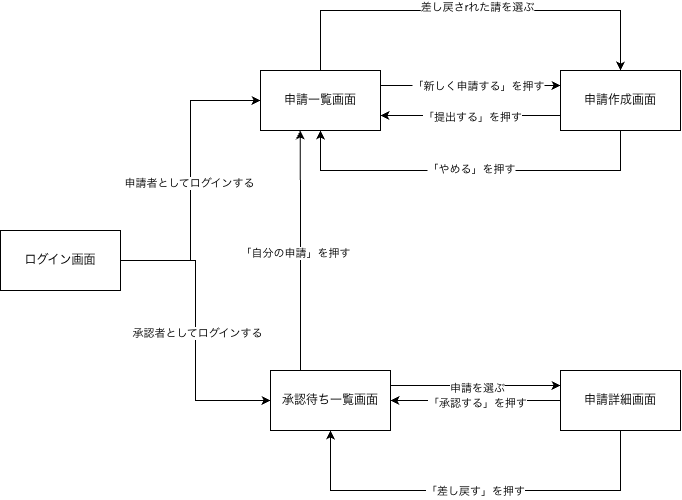

The diagram above was exported from draw.io. Its source (the exported page's mxGraphModel, read from the mxfile embedded in the PNG):
<mxGraphModel dx="1024" dy="984" grid="1" gridSize="10" guides="1" tooltips="1" connect="1" arrows="1" fold="1" page="1" pageScale="1" pageWidth="827" pageHeight="1169" math="0" shadow="0">
  <root>
    <mxCell id="0" />
    <mxCell id="1" parent="0" />
    <mxCell id="hGfwu1WWB7huXfNaqDXL-7" edge="1" parent="1" source="hGfwu1WWB7huXfNaqDXL-1" style="edgeStyle=orthogonalEdgeStyle;rounded=0;orthogonalLoop=1;jettySize=auto;html=1;exitX=1;exitY=0.5;exitDx=0;exitDy=0;entryX=0;entryY=0.5;entryDx=0;entryDy=0;defaultLabelBackgroundColor=page;" target="hGfwu1WWB7huXfNaqDXL-2">
      <mxGeometry relative="1" as="geometry" />
    </mxCell>
    <mxCell id="hGfwu1WWB7huXfNaqDXL-8" connectable="0" parent="hGfwu1WWB7huXfNaqDXL-7" style="edgeLabel;html=1;align=center;verticalAlign=middle;resizable=0;points=[];inheritText=1;defaultLabelBackgroundColor=page;" value="申請者としてログインする" vertex="1">
      <mxGeometry relative="1" x="-0.0101" y="1" as="geometry">
        <mxPoint as="offset" />
      </mxGeometry>
    </mxCell>
    <mxCell id="hGfwu1WWB7huXfNaqDXL-9" edge="1" parent="1" source="hGfwu1WWB7huXfNaqDXL-1" style="edgeStyle=orthogonalEdgeStyle;rounded=0;orthogonalLoop=1;jettySize=auto;html=1;exitX=1;exitY=0.5;exitDx=0;exitDy=0;entryX=0;entryY=0.5;entryDx=0;entryDy=0;defaultLabelBackgroundColor=page;" target="hGfwu1WWB7huXfNaqDXL-3">
      <mxGeometry relative="1" as="geometry" />
    </mxCell>
    <mxCell id="hGfwu1WWB7huXfNaqDXL-10" connectable="0" parent="hGfwu1WWB7huXfNaqDXL-9" style="edgeLabel;html=1;align=center;verticalAlign=middle;resizable=0;points=[];inheritText=1;defaultLabelBackgroundColor=page;" value="承認者としてログインする" vertex="1">
      <mxGeometry relative="1" x="0.0224" y="1" as="geometry">
        <mxPoint as="offset" />
      </mxGeometry>
    </mxCell>
    <mxCell id="hGfwu1WWB7huXfNaqDXL-1" parent="1" style="rounded=0;whiteSpace=wrap;html=1;" value="ログイン画面" vertex="1">
      <mxGeometry height="60" width="120" x="40" y="330" as="geometry" />
    </mxCell>
    <mxCell id="hGfwu1WWB7huXfNaqDXL-13" edge="1" parent="1" source="hGfwu1WWB7huXfNaqDXL-2" style="edgeStyle=orthogonalEdgeStyle;rounded=0;orthogonalLoop=1;jettySize=auto;html=1;exitX=1;exitY=0.25;exitDx=0;exitDy=0;entryX=0;entryY=0.25;entryDx=0;entryDy=0;defaultLabelBackgroundColor=page;" target="hGfwu1WWB7huXfNaqDXL-4">
      <mxGeometry relative="1" as="geometry" />
    </mxCell>
    <mxCell id="hGfwu1WWB7huXfNaqDXL-14" connectable="0" parent="hGfwu1WWB7huXfNaqDXL-13" style="edgeLabel;html=1;align=center;verticalAlign=middle;resizable=0;points=[];inheritText=1;defaultLabelBackgroundColor=page;" value="「新しく申請する」を押す" vertex="1">
      <mxGeometry relative="1" x="0.082" as="geometry">
        <mxPoint as="offset" />
      </mxGeometry>
    </mxCell>
    <mxCell id="hGfwu1WWB7huXfNaqDXL-17" edge="1" parent="1" source="hGfwu1WWB7huXfNaqDXL-2" style="edgeStyle=orthogonalEdgeStyle;rounded=0;orthogonalLoop=1;jettySize=auto;html=1;exitX=0.5;exitY=0;exitDx=0;exitDy=0;entryX=0.5;entryY=0;entryDx=0;entryDy=0;defaultLabelBackgroundColor=page;" target="hGfwu1WWB7huXfNaqDXL-4">
      <mxGeometry relative="1" as="geometry">
        <Array as="points">
          <mxPoint x="360" y="110" />
          <mxPoint x="660" y="110" />
        </Array>
      </mxGeometry>
    </mxCell>
    <mxCell id="hGfwu1WWB7huXfNaqDXL-18" connectable="0" parent="hGfwu1WWB7huXfNaqDXL-17" style="edgeLabel;html=1;align=center;verticalAlign=middle;resizable=0;points=[];inheritText=1;defaultLabelBackgroundColor=page;" value="差し戻さrれた請を選ぶ" vertex="1">
      <mxGeometry relative="1" x="0.0269" y="4" as="geometry">
        <mxPoint as="offset" />
      </mxGeometry>
    </mxCell>
    <mxCell id="hGfwu1WWB7huXfNaqDXL-2" parent="1" style="rounded=0;whiteSpace=wrap;html=1;" value="申請一覧画面" vertex="1">
      <mxGeometry height="60" width="120" x="300" y="170" as="geometry" />
    </mxCell>
    <mxCell id="hGfwu1WWB7huXfNaqDXL-11" edge="1" parent="1" source="hGfwu1WWB7huXfNaqDXL-3" style="edgeStyle=orthogonalEdgeStyle;rounded=0;orthogonalLoop=1;jettySize=auto;html=1;exitX=0.25;exitY=0;exitDx=0;exitDy=0;defaultLabelBackgroundColor=page;">
      <mxGeometry relative="1" as="geometry">
        <mxPoint x="339.79310344827604" y="230" as="targetPoint" />
      </mxGeometry>
    </mxCell>
    <mxCell id="hGfwu1WWB7huXfNaqDXL-12" connectable="0" parent="hGfwu1WWB7huXfNaqDXL-11" style="edgeLabel;html=1;align=center;verticalAlign=middle;resizable=0;points=[];inheritText=1;defaultLabelBackgroundColor=page;" value="「自分の申請」を押す" vertex="1">
      <mxGeometry relative="1" x="-0.0192" y="5" as="geometry">
        <mxPoint y="1" as="offset" />
      </mxGeometry>
    </mxCell>
    <mxCell id="hGfwu1WWB7huXfNaqDXL-21" edge="1" parent="1" source="hGfwu1WWB7huXfNaqDXL-3" style="edgeStyle=orthogonalEdgeStyle;rounded=0;orthogonalLoop=1;jettySize=auto;html=1;exitX=1;exitY=0.25;exitDx=0;exitDy=0;entryX=0;entryY=0.25;entryDx=0;entryDy=0;defaultLabelBackgroundColor=page;" target="hGfwu1WWB7huXfNaqDXL-5">
      <mxGeometry relative="1" as="geometry" />
    </mxCell>
    <mxCell id="hGfwu1WWB7huXfNaqDXL-22" connectable="0" parent="hGfwu1WWB7huXfNaqDXL-21" style="edgeLabel;html=1;align=center;verticalAlign=middle;resizable=0;points=[];inheritText=1;defaultLabelBackgroundColor=page;" value="申請を選ぶ" vertex="1">
      <mxGeometry relative="1" x="0.0077" y="-2" as="geometry">
        <mxPoint as="offset" />
      </mxGeometry>
    </mxCell>
    <mxCell id="hGfwu1WWB7huXfNaqDXL-3" parent="1" style="rounded=0;whiteSpace=wrap;html=1;" value="承認待ち一覧画面" vertex="1">
      <mxGeometry height="60" width="120" x="310" y="470" as="geometry" />
    </mxCell>
    <mxCell id="hGfwu1WWB7huXfNaqDXL-15" edge="1" parent="1" source="hGfwu1WWB7huXfNaqDXL-4" style="edgeStyle=orthogonalEdgeStyle;rounded=0;orthogonalLoop=1;jettySize=auto;html=1;exitX=0;exitY=0.75;exitDx=0;exitDy=0;entryX=1;entryY=0.75;entryDx=0;entryDy=0;defaultLabelBackgroundColor=page;" target="hGfwu1WWB7huXfNaqDXL-2">
      <mxGeometry relative="1" as="geometry" />
    </mxCell>
    <mxCell id="hGfwu1WWB7huXfNaqDXL-16" connectable="0" parent="hGfwu1WWB7huXfNaqDXL-15" style="edgeLabel;html=1;align=center;verticalAlign=middle;resizable=0;points=[];inheritText=1;defaultLabelBackgroundColor=page;" value="「提出する」を押す" vertex="1">
      <mxGeometry relative="1" x="-0.0245" y="1" as="geometry">
        <mxPoint as="offset" />
      </mxGeometry>
    </mxCell>
    <mxCell id="hGfwu1WWB7huXfNaqDXL-19" edge="1" parent="1" source="hGfwu1WWB7huXfNaqDXL-4" style="edgeStyle=orthogonalEdgeStyle;rounded=0;orthogonalLoop=1;jettySize=auto;html=1;exitX=0.5;exitY=1;exitDx=0;exitDy=0;entryX=0.5;entryY=1;entryDx=0;entryDy=0;defaultLabelBackgroundColor=page;" target="hGfwu1WWB7huXfNaqDXL-2">
      <mxGeometry relative="1" as="geometry">
        <Array as="points">
          <mxPoint x="660" y="270" />
          <mxPoint x="360" y="270" />
        </Array>
      </mxGeometry>
    </mxCell>
    <mxCell id="hGfwu1WWB7huXfNaqDXL-20" connectable="0" parent="hGfwu1WWB7huXfNaqDXL-19" style="edgeLabel;html=1;align=center;verticalAlign=middle;resizable=0;points=[];inheritText=1;defaultLabelBackgroundColor=page;" value="「やめる」を押す" vertex="1">
      <mxGeometry relative="1" x="-0.0025" y="-2" as="geometry">
        <mxPoint as="offset" />
      </mxGeometry>
    </mxCell>
    <mxCell id="hGfwu1WWB7huXfNaqDXL-4" parent="1" style="rounded=0;whiteSpace=wrap;html=1;" value="申請作成画面" vertex="1">
      <mxGeometry height="60" width="120" x="600" y="170" as="geometry" />
    </mxCell>
    <mxCell id="hGfwu1WWB7huXfNaqDXL-23" edge="1" parent="1" source="hGfwu1WWB7huXfNaqDXL-5" style="edgeStyle=orthogonalEdgeStyle;rounded=0;orthogonalLoop=1;jettySize=auto;html=1;exitX=0;exitY=0.5;exitDx=0;exitDy=0;entryX=1;entryY=0.5;entryDx=0;entryDy=0;defaultLabelBackgroundColor=page;" target="hGfwu1WWB7huXfNaqDXL-3">
      <mxGeometry relative="1" as="geometry" />
    </mxCell>
    <mxCell id="hGfwu1WWB7huXfNaqDXL-24" connectable="0" parent="hGfwu1WWB7huXfNaqDXL-23" style="edgeLabel;html=1;align=center;verticalAlign=middle;resizable=0;points=[];inheritText=1;defaultLabelBackgroundColor=page;" value="「承認する」を押す" vertex="1">
      <mxGeometry relative="1" x="-0.0077" y="2" as="geometry">
        <mxPoint as="offset" />
      </mxGeometry>
    </mxCell>
    <mxCell id="hGfwu1WWB7huXfNaqDXL-25" edge="1" parent="1" source="hGfwu1WWB7huXfNaqDXL-5" style="edgeStyle=orthogonalEdgeStyle;rounded=0;orthogonalLoop=1;jettySize=auto;html=1;entryX=0.5;entryY=1;entryDx=0;entryDy=0;defaultLabelBackgroundColor=page;" target="hGfwu1WWB7huXfNaqDXL-3">
      <mxGeometry relative="1" x="0.0909" as="geometry">
        <Array as="points">
          <mxPoint x="660" y="590" />
          <mxPoint x="370" y="590" />
        </Array>
      </mxGeometry>
    </mxCell>
    <mxCell id="hGfwu1WWB7huXfNaqDXL-26" connectable="0" parent="hGfwu1WWB7huXfNaqDXL-25" style="edgeLabel;html=1;align=center;verticalAlign=middle;resizable=0;points=[];inheritText=1;defaultLabelBackgroundColor=page;" value="「差し戻す」を押す" vertex="1">
      <mxGeometry relative="1" x="0.0052" as="geometry">
        <mxPoint as="offset" />
      </mxGeometry>
    </mxCell>
    <mxCell id="hGfwu1WWB7huXfNaqDXL-5" parent="1" style="rounded=0;whiteSpace=wrap;html=1;" value="申請詳細画面" vertex="1">
      <mxGeometry height="60" width="120" x="600" y="470" as="geometry" />
    </mxCell>
  </root>
</mxGraphModel>